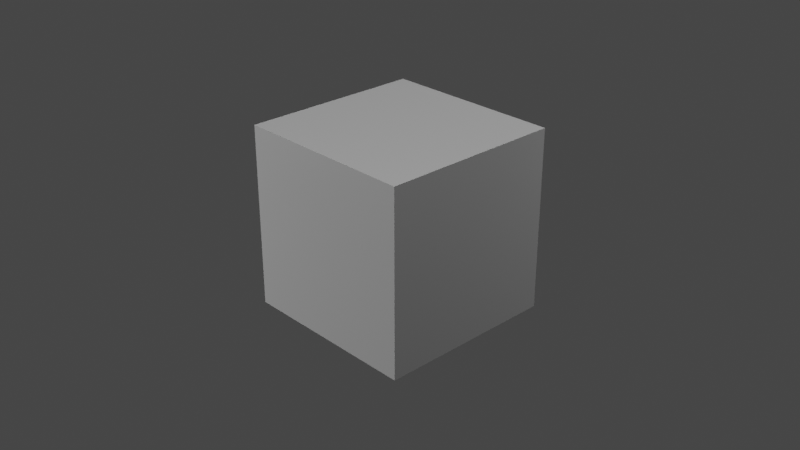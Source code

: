 # Source: v6_-_OpenEXR_export_integration.blend  (saved by Blender 2.93.20; exported with 4.5.12 LTS)
import bpy
from mathutils import Matrix  # noqa: F401  (used for matrix-valued properties, if any)

bpy.ops.wm.read_factory_settings(use_empty=True)
scene = bpy.context.scene
scene.name = 'Scene'

# ---- collections
col_collection = bpy.data.collections.new('Collection'); scene.collection.children.link(col_collection)

# ---- materials (node trees are filled in below, after node groups)
mat_material = bpy.data.materials.new('Material')
mat_material.alpha_threshold = 0.0
mat_material.line_color = (0.0, 0.0, 0.0, 1.0)

# ---- material node trees
mat_material.use_nodes = True; mat_material.node_tree.nodes.clear()
_N = mat_material.node_tree.nodes; _L = mat_material.node_tree.links
n0 = _N.new('ShaderNodeOutputMaterial'); n0.name = 'Material Output'; n0.location = (300, 300)
n1 = _N.new('ShaderNodeBsdfPrincipled'); n1.name = 'Principled BSDF'; n1.location = (10, 300)
n1.distribution = 'GGX'
n1.subsurface_method = 'BURLEY'
n1.inputs[2].default_value = 0.4
n1.inputs[3].default_value = 1.45
n1.inputs[27].default_value = (0.0, 0.0, 0.0, 1.0)
n1.inputs[28].default_value = 1.0
_L.new(n1.outputs[0], n0.inputs[0])
n0.is_active_output = True

# ---- world
world_world = bpy.data.worlds.new('World'); scene.world = world_world
world_world.use_nodes = True; world_world.node_tree.nodes.clear()
_N = world_world.node_tree.nodes; _L = world_world.node_tree.links
n0 = _N.new('ShaderNodeOutputWorld'); n0.name = 'World Output'; n0.location = (300, 300)
n1 = _N.new('ShaderNodeBackground'); n1.name = 'Background'; n1.location = (10, 300)
n1.inputs[0].default_value = (0.05088, 0.05088, 0.05088, 1.0)
_L.new(n1.outputs[0], n0.inputs[0])
n0.is_active_output = True
world_world.color = (0.05088, 0.05088, 0.05088)
world_world.use_sun_shadow = False
world_world.sun_shadow_jitter_overblur = 0.0

# ---- cameras
cam_camera = bpy.data.cameras.new('Camera')
cam_camera.clip_end = 100.0
cam_camera.ortho_scale = 7.314

# ---- lights
light_light_002 = bpy.data.lights.new('Light.002', 'POINT')
light_light_002.transmission_factor = 0.0
light_light_002.energy = 100.0
light_light_002.shadow_soft_size = 0.1
light_light_002.shadow_maximum_resolution = 0.006
light_light_002.use_absolute_resolution = True
light_light_005 = bpy.data.lights.new('Light.005', 'POINT')
light_light_005.transmission_factor = 0.0
light_light_005.energy = 100.0
light_light_005.shadow_soft_size = 0.1
light_light_005.shadow_maximum_resolution = 0.006
light_light_005.use_absolute_resolution = True
light_sun_001 = bpy.data.lights.new('Sun.001', 'SUN')
light_sun_001.transmission_factor = 0.0
light_sun_001.energy = 1.0
light_sun_001.shadow_soft_size = 0.125
light_sun_003 = bpy.data.lights.new('Sun.003', 'POINT')
light_sun_003.transmission_factor = 0.0
light_sun_003.energy = 100.0
light_sun_003.shadow_soft_size = 0.125
light_sun_003.shadow_maximum_resolution = 0.006
light_sun_003.use_absolute_resolution = True

# ---- meshes
me_cube = bpy.data.meshes.new('Cube')
me_cube.from_pydata([(1.0, 1.0, 1.0), (1.0, 1.0, -1.0), (1.0, -1.0, 1.0), (1.0, -1.0, -1.0), (-1.0, 1.0, 1.0), (-1.0, 1.0, -1.0), (-1.0, -1.0, 1.0), (-1.0, -1.0, -1.0)], [], [(0, 4, 6, 2), (3, 2, 6, 7), (7, 6, 4, 5), (5, 1, 3, 7), (1, 0, 2, 3), (5, 4, 0, 1)])
_uv = me_cube.uv_layers.new(name='UVMap')
_uv.uv.foreach_set('vector', [0.625, 0.5, 0.875, 0.5, 0.875, 0.75, 0.625, 0.75, 0.375, 0.75, 0.625, 0.75, 0.625, 1.0, 0.375, 1.0, 0.375, 0.0, 0.625, 0.0, 0.625, 0.25, 0.375, 0.25, 0.125, 0.5, 0.375, 0.5, 0.375, 0.75, 0.125, 0.75, 0.375, 0.5, 0.625, 0.5, 0.625, 0.75, 0.375, 0.75, 0.375, 0.25, 0.625, 0.25, 0.625, 0.5, 0.375, 0.5])
me_cube.materials.append(mat_material)
me_cube.use_remesh_preserve_volume = False
me_cube.use_remesh_preserve_attributes = False
me_cube.use_mirror_vertex_groups = False
me_cube.update()

# ---- objects
ob_cube = bpy.data.objects.new('Cube', me_cube)
ob_camera = bpy.data.objects.new('Camera', cam_camera)
ob_light_fill_002 = bpy.data.objects.new('Light.Fill.002', light_light_002)
ob_light_fill_003 = bpy.data.objects.new('Light.Fill.003', light_light_005)
ob_lighting = bpy.data.objects.new('Lighting', None)
ob_sun_001 = bpy.data.objects.new('Sun.001', light_sun_001)
ob_sun_003 = bpy.data.objects.new('Sun.003', light_sun_003)
ob_sun_target_002 = bpy.data.objects.new('Sun.Target.002', None)

# ---- transforms, parenting, visibility, modifiers, constraints
ob_cube.location = (0.0, 0.0, 0.0)
ob_cube.lock_rotations_4d = False
ob_cube.empty_display_type = 'ARROWS'
ob_cube.lineart.crease_threshold = 0.0
ob_camera.location = (7.359, -6.926, 4.958)
ob_camera.rotation_euler = (1.109, 0.0, 0.8149)
ob_camera.lock_rotations_4d = False
ob_camera.empty_display_type = 'ARROWS'
ob_camera.color = (0.0, 0.0, 0.0, 0.0)
ob_camera.display_type = 'WIRE'
ob_camera.lineart.crease_threshold = 0.0
ob_light_fill_002.parent = ob_lighting
ob_light_fill_002.location = (4.076, 0.005454, 5.904)
ob_light_fill_002.rotation_euler = (0.6503, 0.05522, 1.866)
ob_light_fill_002.lock_rotations_4d = False
ob_light_fill_002.empty_display_type = 'ARROWS'
ob_light_fill_002.color = (0.0, 0.0, 0.0, 0.0)
ob_light_fill_002.lineart.crease_threshold = 0.0
ob_light_fill_003.parent = ob_lighting
ob_light_fill_003.location = (-0.1106, 5.686, 2.252)
ob_light_fill_003.rotation_euler = (0.6503, 0.05522, 1.866)
ob_light_fill_003.lock_rotations_4d = False
ob_light_fill_003.empty_display_type = 'ARROWS'
ob_light_fill_003.color = (0.0, 0.0, 0.0, 0.0)
ob_light_fill_003.lineart.crease_threshold = 0.0
ob_lighting.location = (0.0, 0.0, 0.0)
ob_lighting.rotation_euler = (0.0, -0.0, -0.6646)
ob_lighting.lineart.crease_threshold = 0.0
ob_sun_001.parent = ob_lighting
ob_sun_001.location = (0.0, -6.0, 10.62)
ob_sun_001.lineart.crease_threshold = 0.0
_c = ob_sun_001.constraints.new('TRACK_TO'); _c.name = 'Track To'
_c.target = ob_sun_target_002
ob_sun_003.parent = ob_lighting
ob_sun_003.location = (0.0, -6.07, 0.275)
ob_sun_003.lineart.crease_threshold = 0.0
_c = ob_sun_003.constraints.new('TRACK_TO'); _c.name = 'Track To'
_c.target = ob_sun_target_002
ob_sun_target_002.parent = ob_lighting
ob_sun_target_002.location = (0.0, 0.0, 0.0)
ob_sun_target_002.empty_display_type = 'SPHERE'
ob_sun_target_002.lineart.crease_threshold = 0.0

# ---- collection membership
col_collection.objects.link(ob_cube)
col_collection.objects.link(ob_camera)
col_collection.objects.link(ob_light_fill_002)
col_collection.objects.link(ob_light_fill_003)
col_collection.objects.link(ob_lighting)
col_collection.objects.link(ob_sun_001)
col_collection.objects.link(ob_sun_003)
col_collection.objects.link(ob_sun_target_002)

# ---- scene / render settings (as saved in the file)
scene.camera = ob_camera
scene.frame_start = 1; scene.frame_end = 250; scene.frame_set(1)
scene.render.engine = 'BLENDER_EEVEE_NEXT'
scene.render.image_settings.file_format = 'OPEN_EXR'
scene.render.image_settings.color_depth = '32'
scene.cycles.use_denoising = False
scene.cycles.samples = 128
scene.cycles.sampling_pattern = 'TABULATED_SOBOL'
scene.cycles.use_adaptive_sampling = False
scene.cycles.use_light_tree = False
scene.view_settings.view_transform = 'Filmic'
bpy.context.view_layer.update()
